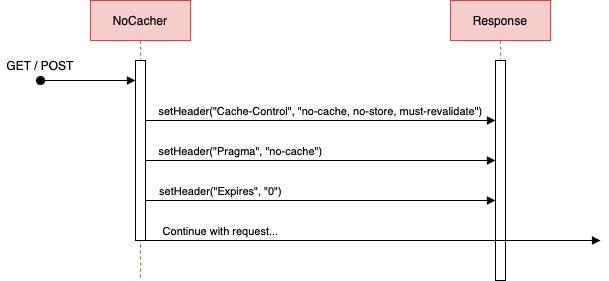

The diagram above was exported from draw.io. Its source (the exported page's mxGraphModel, read from the mxfile embedded in the PNG):
<mxGraphModel dx="665" dy="469" grid="1" gridSize="10" guides="1" tooltips="1" connect="1" arrows="1" fold="1" page="1" pageScale="1" pageWidth="3300" pageHeight="4681" math="0" shadow="0">
  <root>
    <mxCell id="0" />
    <mxCell id="1" parent="0" />
    <mxCell id="fI8HEviVXMQbkg2sDMSa-1" value="NoCacher" style="shape=umlLifeline;perimeter=lifelinePerimeter;whiteSpace=wrap;html=1;container=1;dropTarget=0;collapsible=0;recursiveResize=0;outlineConnect=0;portConstraint=eastwest;newEdgeStyle={&quot;edgeStyle&quot;:&quot;elbowEdgeStyle&quot;,&quot;elbow&quot;:&quot;vertical&quot;,&quot;curved&quot;:0,&quot;rounded&quot;:0};fillColor=#f8cecc;strokeColor=#b85450;" parent="1" vertex="1">
      <mxGeometry x="170" y="40" width="100" height="280" as="geometry" />
    </mxCell>
    <mxCell id="fI8HEviVXMQbkg2sDMSa-3" value="" style="html=1;points=[];perimeter=orthogonalPerimeter;outlineConnect=0;targetShapes=umlLifeline;portConstraint=eastwest;newEdgeStyle={&quot;edgeStyle&quot;:&quot;elbowEdgeStyle&quot;,&quot;elbow&quot;:&quot;vertical&quot;,&quot;curved&quot;:0,&quot;rounded&quot;:0};" parent="fI8HEviVXMQbkg2sDMSa-1" vertex="1">
      <mxGeometry x="45" y="60" width="10" height="180" as="geometry" />
    </mxCell>
    <mxCell id="fI8HEviVXMQbkg2sDMSa-2" value="" style="html=1;verticalAlign=bottom;startArrow=oval;startFill=1;endArrow=block;startSize=8;edgeStyle=elbowEdgeStyle;elbow=vertical;curved=0;rounded=0;" parent="1" target="fI8HEviVXMQbkg2sDMSa-3" edge="1">
      <mxGeometry width="60" relative="1" as="geometry">
        <mxPoint x="120" y="120" as="sourcePoint" />
        <mxPoint x="170" y="100" as="targetPoint" />
        <Array as="points">
          <mxPoint x="200" y="120" />
        </Array>
      </mxGeometry>
    </mxCell>
    <mxCell id="fI8HEviVXMQbkg2sDMSa-4" value="Response" style="shape=umlLifeline;perimeter=lifelinePerimeter;whiteSpace=wrap;html=1;container=1;dropTarget=0;collapsible=0;recursiveResize=0;outlineConnect=0;portConstraint=eastwest;newEdgeStyle={&quot;edgeStyle&quot;:&quot;elbowEdgeStyle&quot;,&quot;elbow&quot;:&quot;vertical&quot;,&quot;curved&quot;:0,&quot;rounded&quot;:0};fillColor=#f8cecc;strokeColor=#b85450;" parent="1" vertex="1">
      <mxGeometry x="530" y="40" width="100" height="280" as="geometry" />
    </mxCell>
    <mxCell id="fI8HEviVXMQbkg2sDMSa-5" value="" style="html=1;points=[];perimeter=orthogonalPerimeter;outlineConnect=0;targetShapes=umlLifeline;portConstraint=eastwest;newEdgeStyle={&quot;edgeStyle&quot;:&quot;elbowEdgeStyle&quot;,&quot;elbow&quot;:&quot;vertical&quot;,&quot;curved&quot;:0,&quot;rounded&quot;:0};" parent="fI8HEviVXMQbkg2sDMSa-4" vertex="1">
      <mxGeometry x="45" y="60" width="10" height="220" as="geometry" />
    </mxCell>
    <mxCell id="fI8HEviVXMQbkg2sDMSa-6" value="setHeader(&quot;Cache-Control&quot;, &quot;no-cache, no-store, must-revalidate&quot;)" style="html=1;verticalAlign=bottom;endArrow=block;edgeStyle=elbowEdgeStyle;elbow=vertical;curved=0;rounded=0;" parent="1" source="fI8HEviVXMQbkg2sDMSa-3" target="fI8HEviVXMQbkg2sDMSa-5" edge="1">
      <mxGeometry width="80" relative="1" as="geometry">
        <mxPoint x="270" y="190" as="sourcePoint" />
        <mxPoint x="340" y="160" as="targetPoint" />
        <Array as="points">
          <mxPoint x="270" y="160" />
        </Array>
      </mxGeometry>
    </mxCell>
    <mxCell id="fI8HEviVXMQbkg2sDMSa-13" value="Continue with request..." style="html=1;verticalAlign=bottom;endArrow=block;edgeStyle=elbowEdgeStyle;elbow=vertical;curved=0;rounded=0;" parent="1" source="fI8HEviVXMQbkg2sDMSa-3" edge="1">
      <mxGeometry x="-0.6703" width="80" relative="1" as="geometry">
        <mxPoint x="450" y="280" as="sourcePoint" />
        <mxPoint x="680" y="280" as="targetPoint" />
        <mxPoint as="offset" />
      </mxGeometry>
    </mxCell>
    <mxCell id="SuQRNsw_OH9A4LFoQ2Il-1" value="GET / POST" style="text;html=1;strokeColor=none;fillColor=none;align=center;verticalAlign=middle;whiteSpace=wrap;rounded=0;" parent="1" vertex="1">
      <mxGeometry x="80" y="90" width="80" height="30" as="geometry" />
    </mxCell>
    <mxCell id="hq1_wXfU4uLCIitxWv9w-1" value="setHeader(&quot;Pragma&quot;, &quot;no-cache&quot;)" style="html=1;verticalAlign=bottom;endArrow=block;edgeStyle=elbowEdgeStyle;elbow=vertical;curved=0;rounded=0;" edge="1" parent="1" source="fI8HEviVXMQbkg2sDMSa-3" target="fI8HEviVXMQbkg2sDMSa-5">
      <mxGeometry x="-0.4571" width="80" relative="1" as="geometry">
        <mxPoint x="230" y="200" as="sourcePoint" />
        <mxPoint x="670" y="200" as="targetPoint" />
        <Array as="points">
          <mxPoint x="255" y="200" />
        </Array>
        <mxPoint as="offset" />
      </mxGeometry>
    </mxCell>
    <mxCell id="hq1_wXfU4uLCIitxWv9w-2" value="setHeader(&quot;Expires&quot;, &quot;0&quot;)" style="html=1;verticalAlign=bottom;endArrow=block;edgeStyle=elbowEdgeStyle;elbow=vertical;curved=0;rounded=0;" edge="1" parent="1" source="fI8HEviVXMQbkg2sDMSa-3" target="fI8HEviVXMQbkg2sDMSa-5">
      <mxGeometry x="-0.5714" width="80" relative="1" as="geometry">
        <mxPoint x="240" y="240" as="sourcePoint" />
        <mxPoint x="670" y="240" as="targetPoint" />
        <Array as="points">
          <mxPoint x="285" y="240" />
        </Array>
        <mxPoint as="offset" />
      </mxGeometry>
    </mxCell>
  </root>
</mxGraphModel>